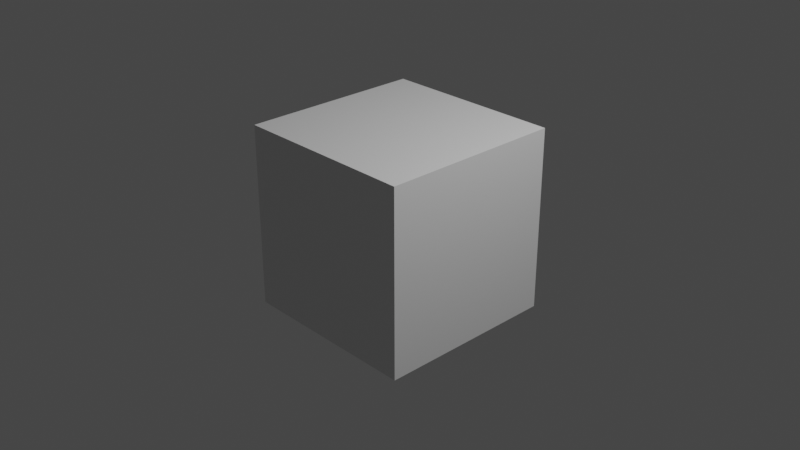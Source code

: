 # Source: lib_282.blend  (saved by Blender 2.82.7; exported with 4.5.12 LTS)
import bpy
from mathutils import Matrix  # noqa: F401  (used for matrix-valued properties, if any)

bpy.ops.wm.read_factory_settings(use_empty=True)
scene = bpy.context.scene
scene.name = 'Scene'

# ---- collections
col_collection = bpy.data.collections.new('Collection'); scene.collection.children.link(col_collection)

# ---- materials (node trees are filled in below, after node groups)
mat_material = bpy.data.materials.new('Material')
mat_material.alpha_threshold = 0.0
mat_material.use_transparent_shadow = False
mat_material.line_color = (0.0, 0.0, 0.0, 1.0)

# ---- node groups
ng_ypl_color_id_equal_2_82 = bpy.data.node_groups.new('~yPL Color ID Equal 2.82', 'ShaderNodeTree')
_s = ng_ypl_color_id_equal_2_82.interface.new_socket(name='Value', in_out='OUTPUT', socket_type='NodeSocketFloat')
_s.min_value = 0.0
_s.max_value = 0.0
_s = ng_ypl_color_id_equal_2_82.interface.new_socket(name='Color ID', in_out='INPUT', socket_type='NodeSocketColor')
_s.default_value = (0.7991, 0.7991, 0.7991, 1.0)
_s = ng_ypl_color_id_equal_2_82.interface.new_socket(name='Tolerance', in_out='INPUT', socket_type='NodeSocketFloat')
_s.default_value = 0.003906
_s.min_value = 0.0
_s.max_value = 1.0
_N = ng_ypl_color_id_equal_2_82.nodes; _L = ng_ypl_color_id_equal_2_82.links
n0 = _N.new('ShaderNodeAttribute'); n0.name = 'Attribute'; n0.location = (-328, -134)
n0.attribute_name = '__yp_color_id'
n1 = _N.new('ShaderNodeVectorMath'); n1.name = 'Vector Math'; n1.location = (-107, -43)
n1.operation = 'DISTANCE'
n2 = _N.new('ShaderNodeMath'); n2.name = 'Math'; n2.location = (95, -8)
n2.operation = 'COMPARE'
n2.inputs[1].default_value = 0.0
n3 = _N.new('NodeGroupOutput'); n3.name = 'Group Output'; n3.location = (280, -46)
n4 = _N.new('NodeGroupInput'); n4.name = 'Group Input'; n4.location = (-328, -31)
_L.new(n4.outputs[1], n2.inputs[2])
_L.new(n2.outputs[0], n3.inputs[0])
_L.new(n0.outputs[0], n1.inputs[1])
_L.new(n4.outputs[0], n1.inputs[0])
_L.new(n1.outputs[1], n2.inputs[0])
n3.is_active_output = True

# ---- material node trees
mat_material.use_nodes = True; mat_material.node_tree.nodes.clear()
_N = mat_material.node_tree.nodes; _L = mat_material.node_tree.links
n0 = _N.new('ShaderNodeOutputMaterial'); n0.name = 'Material Output'; n0.location = (300, 300)
n1 = _N.new('ShaderNodeBsdfPrincipled'); n1.name = 'Principled BSDF'; n1.location = (10, 300)
n1.distribution = 'GGX'
n1.subsurface_method = 'BURLEY'
n1.inputs[2].default_value = 0.4
n1.inputs[3].default_value = 1.45
n1.inputs[27].default_value = (0.0, 0.0, 0.0, 1.0)
n1.inputs[28].default_value = 1.0
n2 = _N.new('ShaderNodeGroup'); n2.name = 'Group'; n2.location = (-447, 192)
n2.width = 215
n2.node_tree = ng_ypl_color_id_equal_2_82
n2.inputs[0].default_value = (0.7991, 0.7991, 0.7991, 1.0)
n2.inputs[1].default_value = 0.003906
_L.new(n1.outputs[0], n0.inputs[0])
n0.is_active_output = True

# ---- world
world_world = bpy.data.worlds.new('World'); scene.world = world_world
world_world.use_nodes = True; world_world.node_tree.nodes.clear()
_N = world_world.node_tree.nodes; _L = world_world.node_tree.links
n0 = _N.new('ShaderNodeOutputWorld'); n0.name = 'World Output'; n0.location = (300, 300)
n1 = _N.new('ShaderNodeBackground'); n1.name = 'Background'; n1.location = (10, 300)
n1.inputs[0].default_value = (0.05088, 0.05088, 0.05088, 1.0)
_L.new(n1.outputs[0], n0.inputs[0])
n0.is_active_output = True
world_world.color = (0.05088, 0.05088, 0.05088)
world_world.use_sun_shadow = False
world_world.sun_shadow_jitter_overblur = 0.0

# ---- cameras
cam_camera = bpy.data.cameras.new('Camera')
cam_camera.clip_end = 100.0
cam_camera.ortho_scale = 7.314

# ---- lights
light_light = bpy.data.lights.new('Light', 'POINT')
light_light.transmission_factor = 0.0
light_light.energy = 1000.0
light_light.shadow_soft_size = 0.1
light_light.shadow_maximum_resolution = 0.006
light_light.use_absolute_resolution = True

# ---- meshes
me_cube = bpy.data.meshes.new('Cube')
me_cube.from_pydata([(1.0, 1.0, 1.0), (1.0, 1.0, -1.0), (1.0, -1.0, 1.0), (1.0, -1.0, -1.0), (-1.0, 1.0, 1.0), (-1.0, 1.0, -1.0), (-1.0, -1.0, 1.0), (-1.0, -1.0, -1.0)], [], [(0, 4, 6, 2), (3, 2, 6, 7), (7, 6, 4, 5), (5, 1, 3, 7), (1, 0, 2, 3), (5, 4, 0, 1)])
_uv = me_cube.uv_layers.new(name='UVMap')
_uv.uv.foreach_set('vector', [0.625, 0.5, 0.875, 0.5, 0.875, 0.75, 0.625, 0.75, 0.375, 0.75, 0.625, 0.75, 0.625, 1.0, 0.375, 1.0, 0.375, 0.0, 0.625, 0.0, 0.625, 0.25, 0.375, 0.25, 0.125, 0.5, 0.375, 0.5, 0.375, 0.75, 0.125, 0.75, 0.375, 0.5, 0.625, 0.5, 0.625, 0.75, 0.375, 0.75, 0.375, 0.25, 0.625, 0.25, 0.625, 0.5, 0.375, 0.5])
me_cube.materials.append(mat_material)
me_cube.use_remesh_preserve_volume = False
me_cube.use_remesh_preserve_attributes = False
me_cube.use_mirror_vertex_groups = False
me_cube.update()

# ---- objects
ob_cube = bpy.data.objects.new('Cube', me_cube)
ob_light = bpy.data.objects.new('Light', light_light)
ob_camera = bpy.data.objects.new('Camera', cam_camera)

# ---- transforms, parenting, visibility, modifiers, constraints
ob_cube.location = (0.0, 0.0, 0.0)
ob_cube.lock_rotations_4d = False
ob_cube.empty_display_type = 'ARROWS'
ob_cube.lineart.crease_threshold = 0.0
ob_light.location = (4.076, 1.005, 5.904)
ob_light.rotation_euler = (0.6503, 0.05522, 1.866)
ob_light.lock_rotations_4d = False
ob_light.empty_display_type = 'ARROWS'
ob_light.color = (0.0, 0.0, 0.0, 0.0)
ob_light.lineart.crease_threshold = 0.0
ob_camera.location = (7.359, -6.926, 4.958)
ob_camera.rotation_euler = (1.109, 0.0, 0.8149)
ob_camera.lock_rotations_4d = False
ob_camera.empty_display_type = 'ARROWS'
ob_camera.color = (0.0, 0.0, 0.0, 0.0)
ob_camera.display_type = 'WIRE'
ob_camera.lineart.crease_threshold = 0.0

# ---- collection membership
col_collection.objects.link(ob_cube)
col_collection.objects.link(ob_light)
col_collection.objects.link(ob_camera)

# ---- scene / render settings (as saved in the file)
scene.camera = ob_camera
scene.frame_start = 1; scene.frame_end = 250; scene.frame_set(1)
scene.render.engine = 'BLENDER_EEVEE_NEXT'
scene.cycles.use_denoising = False
scene.cycles.samples = 128
scene.cycles.sampling_pattern = 'TABULATED_SOBOL'
scene.cycles.use_adaptive_sampling = False
scene.cycles.use_light_tree = False
scene.view_settings.view_transform = 'Filmic'
bpy.context.view_layer.update()
